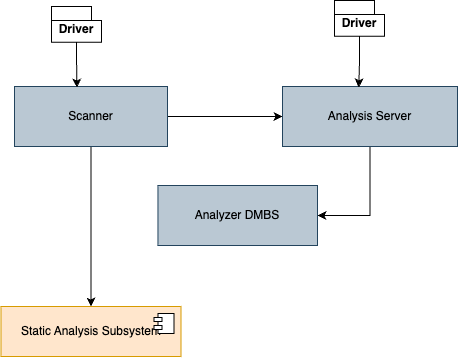

The diagram above was exported from draw.io. Its source (the exported page's mxGraphModel, read from the mxfile embedded in the PNG):
<mxGraphModel dx="-2820" dy="1522" grid="1" gridSize="10" guides="1" tooltips="1" connect="1" arrows="1" fold="1" page="1" pageScale="1" pageWidth="850" pageHeight="1100" math="0" shadow="0">
  <root>
    <mxCell id="0" />
    <mxCell id="1" parent="0" />
    <mxCell id="2" style="edgeStyle=orthogonalEdgeStyle;rounded=0;orthogonalLoop=1;jettySize=auto;html=1;exitX=0.5;exitY=1;exitDx=0;exitDy=0;" edge="1" source="6" target="3" parent="1">
      <mxGeometry relative="1" as="geometry" />
    </mxCell>
    <mxCell id="3" value="Static Analysis Subsystem" style="html=1;dropTarget=0;whiteSpace=wrap;fillColor=#ffe6cc;strokeColor=#d79b00;" vertex="1" parent="1">
      <mxGeometry x="5171.5" y="5090" width="180" height="50" as="geometry" />
    </mxCell>
    <mxCell id="4" value="" style="shape=module;jettyWidth=8;jettyHeight=4;" vertex="1" parent="3">
      <mxGeometry x="1" width="20" height="20" relative="1" as="geometry">
        <mxPoint x="-27" y="7" as="offset" />
      </mxGeometry>
    </mxCell>
    <mxCell id="5" style="edgeStyle=orthogonalEdgeStyle;rounded=0;orthogonalLoop=1;jettySize=auto;html=1;exitX=1;exitY=0.5;exitDx=0;exitDy=0;entryX=0;entryY=0.5;entryDx=0;entryDy=0;" edge="1" source="6" target="8" parent="1">
      <mxGeometry relative="1" as="geometry" />
    </mxCell>
    <mxCell id="6" value="Scanner" style="rounded=0;whiteSpace=wrap;html=1;fillColor=#bac8d3;strokeColor=#23445d;" vertex="1" parent="1">
      <mxGeometry x="5185" y="4870" width="153" height="60" as="geometry" />
    </mxCell>
    <mxCell id="7" style="edgeStyle=orthogonalEdgeStyle;rounded=0;orthogonalLoop=1;jettySize=auto;html=1;exitX=0.5;exitY=1;exitDx=0;exitDy=0;entryX=1;entryY=0.5;entryDx=0;entryDy=0;" edge="1" source="8" target="9" parent="1">
      <mxGeometry relative="1" as="geometry" />
    </mxCell>
    <mxCell id="8" value="Analysis Server" style="rounded=0;whiteSpace=wrap;html=1;fillColor=#bac8d3;strokeColor=#23445d;" vertex="1" parent="1">
      <mxGeometry x="5453" y="4870" width="175" height="60" as="geometry" />
    </mxCell>
    <mxCell id="9" value="Analyzer DMBS" style="rounded=0;whiteSpace=wrap;html=1;fillColor=#bac8d3;strokeColor=#23445d;" vertex="1" parent="1">
      <mxGeometry x="5328.46" y="4969" width="159.54" height="60" as="geometry" />
    </mxCell>
    <mxCell id="10" value="Driver" style="shape=folder;fontStyle=1;spacingTop=10;tabWidth=40;tabHeight=14;tabPosition=left;html=1;whiteSpace=wrap;aspect=fixed;" vertex="1" parent="1">
      <mxGeometry x="5222" y="4789.999999999999" width="50" height="35.71" as="geometry" />
    </mxCell>
    <mxCell id="11" value="Driver" style="shape=folder;fontStyle=1;spacingTop=10;tabWidth=40;tabHeight=14;tabPosition=left;html=1;whiteSpace=wrap;aspect=fixed;" vertex="1" parent="1">
      <mxGeometry x="5505" y="4783.999999999999" width="50" height="35.71" as="geometry" />
    </mxCell>
    <mxCell id="12" style="edgeStyle=orthogonalEdgeStyle;rounded=0;orthogonalLoop=1;jettySize=auto;html=1;exitX=0.5;exitY=1;exitDx=0;exitDy=0;exitPerimeter=0;entryX=0.436;entryY=0.015;entryDx=0;entryDy=0;entryPerimeter=0;" edge="1" source="11" target="8" parent="1">
      <mxGeometry relative="1" as="geometry" />
    </mxCell>
    <mxCell id="13" style="edgeStyle=orthogonalEdgeStyle;rounded=0;orthogonalLoop=1;jettySize=auto;html=1;exitX=0.5;exitY=1;exitDx=0;exitDy=0;exitPerimeter=0;entryX=0.408;entryY=0.015;entryDx=0;entryDy=0;entryPerimeter=0;" edge="1" source="10" target="6" parent="1">
      <mxGeometry relative="1" as="geometry" />
    </mxCell>
  </root>
</mxGraphModel>